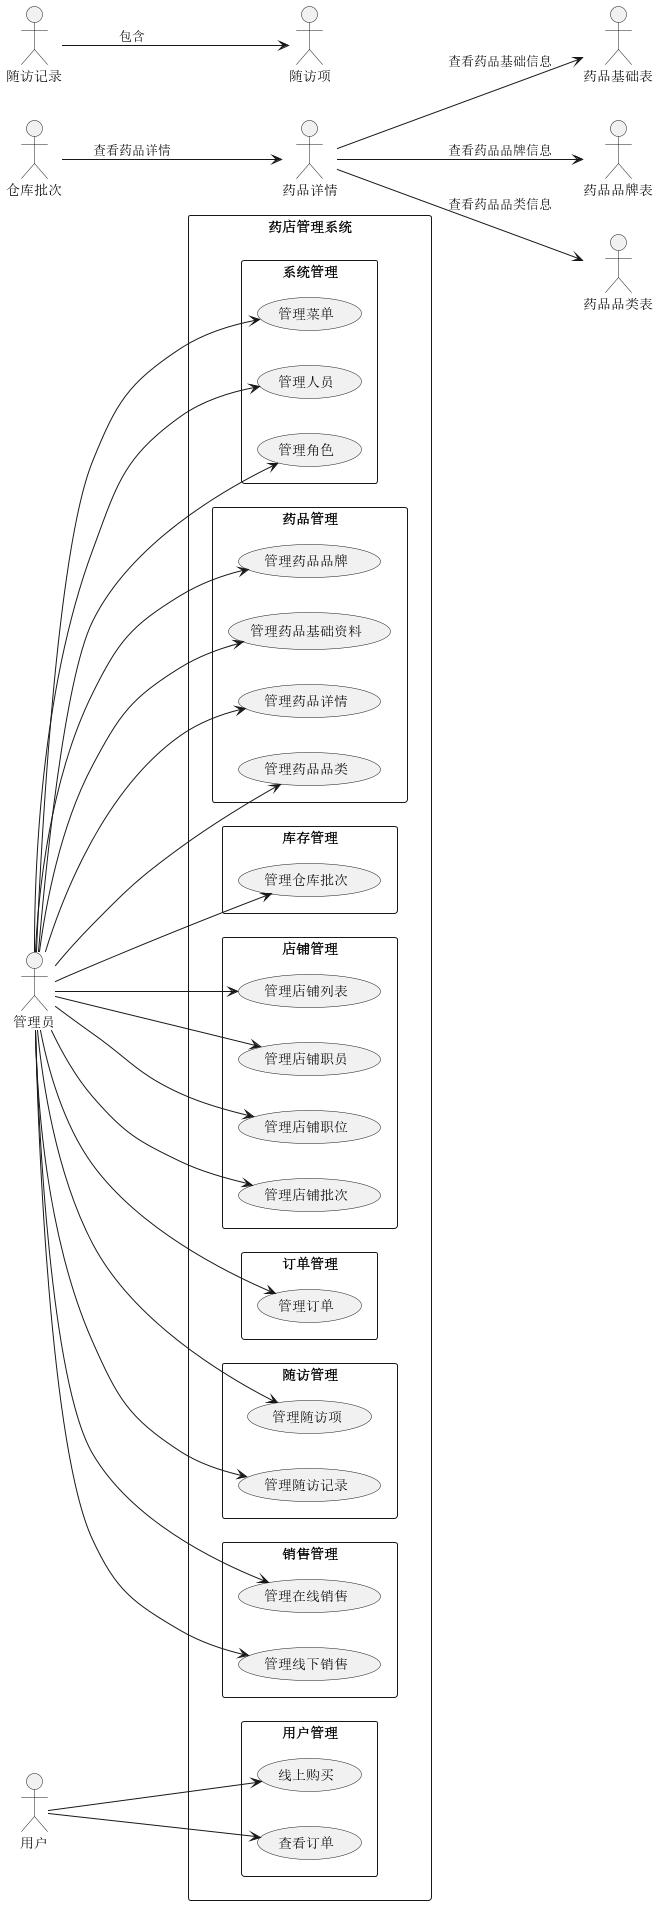

The diagram above was rendered by PlantUML. Its source (embedded in the PNG):
@startuml
left to right direction
actor 管理员
actor 用户
rectangle 药店管理系统 {
  rectangle 系统管理 {
    usecase 管理菜单
    usecase 管理人员
    usecase 管理角色
  }
  rectangle 药品管理 {
    usecase 管理药品品牌
    usecase 管理药品基础资料
    usecase 管理药品详情
    usecase 管理药品品类
  }
  rectangle 库存管理 {
    usecase 管理仓库批次
  }
  rectangle 店铺管理 {
    usecase 管理店铺列表
    usecase 管理店铺职员
    usecase 管理店铺职位
    usecase 管理店铺批次
  }
  rectangle 订单管理 {
    usecase 管理订单
  }
  rectangle 随访管理 {
    usecase 管理随访项
    usecase 管理随访记录
  }
  rectangle 销售管理 {
    usecase 管理在线销售
    usecase 管理线下销售
  }
  rectangle 用户管理 {
    usecase 线上购买
    usecase 查看订单
  }
}
管理员 --> 管理菜单
管理员 --> 管理人员
管理员 --> 管理角色
管理员 --> 管理药品品牌
管理员 --> 管理药品基础资料
管理员 --> 管理药品详情
管理员 --> 管理药品品类
管理员 --> 管理仓库批次
管理员 --> 管理店铺列表
管理员 --> 管理店铺职员
管理员 --> 管理店铺职位
管理员 --> 管理店铺批次
管理员 --> 管理订单
管理员 --> 管理随访项
管理员 --> 管理随访记录
管理员 --> 管理在线销售
管理员 --> 管理线下销售
用户 --> 线上购买
用户 --> 查看订单
药品详情 --> 药品基础表 : 查看药品基础信息
药品详情 --> 药品品牌表 : 查看药品品牌信息
药品详情 --> 药品品类表 : 查看药品品类信息
仓库批次 --> 药品详情 : 查看药品详情
随访记录 --> 随访项 : 包含
@enduml